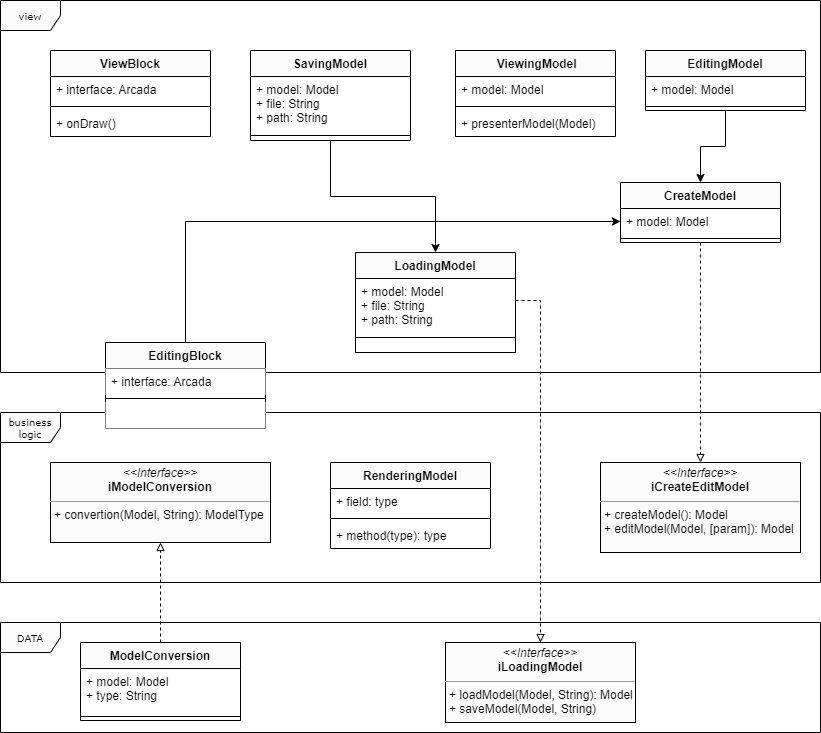

The diagram above was exported from draw.io. Its source (the exported page's mxGraphModel, read from the mxfile embedded in the PNG):
<mxGraphModel dx="1002" dy="577" grid="1" gridSize="10" guides="1" tooltips="1" connect="1" arrows="1" fold="1" page="1" pageScale="1" pageWidth="850" pageHeight="1100" background="none" math="0" shadow="0">
  <root>
    <mxCell id="0" />
    <mxCell id="1" parent="0" />
    <mxCell id="17acba5748e5396b-1" value="view" style="shape=umlFrame;whiteSpace=wrap;html=1;rounded=0;shadow=0;comic=0;labelBackgroundColor=none;strokeWidth=1;fontFamily=Verdana;fontSize=10;align=center;" parent="1" vertex="1">
      <mxGeometry x="15" y="18" width="820" height="372" as="geometry" />
    </mxCell>
    <mxCell id="6IIC1Kjg9DmyEaJyjJE3-1" value="business logic" style="shape=umlFrame;whiteSpace=wrap;html=1;rounded=0;shadow=0;comic=0;labelBackgroundColor=none;strokeWidth=1;fontFamily=Verdana;fontSize=10;align=center;" vertex="1" parent="1">
      <mxGeometry x="15" y="430" width="820" height="170" as="geometry" />
    </mxCell>
    <mxCell id="5d2195bd80daf111-18" value="&lt;p style=&quot;margin:0px;margin-top:4px;text-align:center;&quot;&gt;&lt;i&gt;&amp;lt;&amp;lt;Interface&amp;gt;&amp;gt;&lt;/i&gt;&lt;br&gt;&lt;b&gt;iCreateEditModel&lt;/b&gt;&lt;/p&gt;&lt;hr size=&quot;1&quot;&gt;&lt;p style=&quot;margin:0px;margin-left:4px;&quot;&gt;+ createModel(): Model&lt;br&gt;+ editModel(Model, [param]): Model&lt;/p&gt;" style="verticalAlign=top;align=left;overflow=fill;fontSize=12;fontFamily=Helvetica;html=1;rounded=0;shadow=0;comic=0;labelBackgroundColor=none;strokeWidth=1" parent="1" vertex="1">
      <mxGeometry x="615" y="480" width="200" height="90" as="geometry" />
    </mxCell>
    <mxCell id="6IIC1Kjg9DmyEaJyjJE3-2" value="DATA" style="shape=umlFrame;whiteSpace=wrap;html=1;rounded=0;shadow=0;comic=0;labelBackgroundColor=none;strokeWidth=1;fontFamily=Verdana;fontSize=10;align=center;" vertex="1" parent="1">
      <mxGeometry x="15" y="640" width="820" height="110" as="geometry" />
    </mxCell>
    <mxCell id="6IIC1Kjg9DmyEaJyjJE3-25" value="ViewBlock" style="swimlane;fontStyle=1;align=center;verticalAlign=top;childLayout=stackLayout;horizontal=1;startSize=26;horizontalStack=0;resizeParent=1;resizeParentMax=0;resizeLast=0;collapsible=1;marginBottom=0;" vertex="1" parent="1">
      <mxGeometry x="65" y="68" width="160" height="86" as="geometry" />
    </mxCell>
    <mxCell id="6IIC1Kjg9DmyEaJyjJE3-26" value="+ interface: Arcada" style="text;strokeColor=none;fillColor=none;align=left;verticalAlign=top;spacingLeft=4;spacingRight=4;overflow=hidden;rotatable=0;points=[[0,0.5],[1,0.5]];portConstraint=eastwest;" vertex="1" parent="6IIC1Kjg9DmyEaJyjJE3-25">
      <mxGeometry y="26" width="160" height="26" as="geometry" />
    </mxCell>
    <mxCell id="6IIC1Kjg9DmyEaJyjJE3-27" value="" style="line;strokeWidth=1;fillColor=none;align=left;verticalAlign=middle;spacingTop=-1;spacingLeft=3;spacingRight=3;rotatable=0;labelPosition=right;points=[];portConstraint=eastwest;strokeColor=inherit;" vertex="1" parent="6IIC1Kjg9DmyEaJyjJE3-25">
      <mxGeometry y="52" width="160" height="8" as="geometry" />
    </mxCell>
    <mxCell id="6IIC1Kjg9DmyEaJyjJE3-28" value="+ onDraw()" style="text;strokeColor=none;fillColor=none;align=left;verticalAlign=top;spacingLeft=4;spacingRight=4;overflow=hidden;rotatable=0;points=[[0,0.5],[1,0.5]];portConstraint=eastwest;" vertex="1" parent="6IIC1Kjg9DmyEaJyjJE3-25">
      <mxGeometry y="60" width="160" height="26" as="geometry" />
    </mxCell>
    <mxCell id="6IIC1Kjg9DmyEaJyjJE3-63" style="edgeStyle=orthogonalEdgeStyle;rounded=0;orthogonalLoop=1;jettySize=auto;html=1;entryX=0.5;entryY=0;entryDx=0;entryDy=0;endArrow=classic;endFill=1;" edge="1" parent="1" source="6IIC1Kjg9DmyEaJyjJE3-29" target="6IIC1Kjg9DmyEaJyjJE3-45">
      <mxGeometry relative="1" as="geometry" />
    </mxCell>
    <mxCell id="6IIC1Kjg9DmyEaJyjJE3-29" value="SavingModel" style="swimlane;fontStyle=1;align=center;verticalAlign=top;childLayout=stackLayout;horizontal=1;startSize=26;horizontalStack=0;resizeParent=1;resizeParentMax=0;resizeLast=0;collapsible=1;marginBottom=0;" vertex="1" parent="1">
      <mxGeometry x="265" y="68" width="160" height="90" as="geometry" />
    </mxCell>
    <mxCell id="6IIC1Kjg9DmyEaJyjJE3-30" value="+ model: Model&#10;+ file: String&#10;+ path: String" style="text;strokeColor=none;fillColor=none;align=left;verticalAlign=top;spacingLeft=4;spacingRight=4;overflow=hidden;rotatable=0;points=[[0,0.5],[1,0.5]];portConstraint=eastwest;" vertex="1" parent="6IIC1Kjg9DmyEaJyjJE3-29">
      <mxGeometry y="26" width="160" height="54" as="geometry" />
    </mxCell>
    <mxCell id="6IIC1Kjg9DmyEaJyjJE3-31" value="" style="line;strokeWidth=1;fillColor=none;align=left;verticalAlign=middle;spacingTop=-1;spacingLeft=3;spacingRight=3;rotatable=0;labelPosition=right;points=[];portConstraint=eastwest;strokeColor=inherit;" vertex="1" parent="6IIC1Kjg9DmyEaJyjJE3-29">
      <mxGeometry y="80" width="160" height="10" as="geometry" />
    </mxCell>
    <mxCell id="6IIC1Kjg9DmyEaJyjJE3-75" style="edgeStyle=orthogonalEdgeStyle;rounded=0;orthogonalLoop=1;jettySize=auto;html=1;exitX=0.5;exitY=1;exitDx=0;exitDy=0;entryX=0.5;entryY=0;entryDx=0;entryDy=0;endArrow=classic;endFill=1;" edge="1" parent="1" source="6IIC1Kjg9DmyEaJyjJE3-33" target="6IIC1Kjg9DmyEaJyjJE3-41">
      <mxGeometry relative="1" as="geometry" />
    </mxCell>
    <mxCell id="6IIC1Kjg9DmyEaJyjJE3-33" value="EditingModel" style="swimlane;fontStyle=1;align=center;verticalAlign=top;childLayout=stackLayout;horizontal=1;startSize=26;horizontalStack=0;resizeParent=1;resizeParentMax=0;resizeLast=0;collapsible=1;marginBottom=0;" vertex="1" parent="1">
      <mxGeometry x="660" y="68" width="160" height="60" as="geometry" />
    </mxCell>
    <mxCell id="6IIC1Kjg9DmyEaJyjJE3-34" value="+ model: Model" style="text;strokeColor=none;fillColor=none;align=left;verticalAlign=top;spacingLeft=4;spacingRight=4;overflow=hidden;rotatable=0;points=[[0,0.5],[1,0.5]];portConstraint=eastwest;" vertex="1" parent="6IIC1Kjg9DmyEaJyjJE3-33">
      <mxGeometry y="26" width="160" height="26" as="geometry" />
    </mxCell>
    <mxCell id="6IIC1Kjg9DmyEaJyjJE3-35" value="" style="line;strokeWidth=1;fillColor=none;align=left;verticalAlign=middle;spacingTop=-1;spacingLeft=3;spacingRight=3;rotatable=0;labelPosition=right;points=[];portConstraint=eastwest;strokeColor=inherit;" vertex="1" parent="6IIC1Kjg9DmyEaJyjJE3-33">
      <mxGeometry y="52" width="160" height="8" as="geometry" />
    </mxCell>
    <mxCell id="6IIC1Kjg9DmyEaJyjJE3-37" value=" ViewingModel" style="swimlane;fontStyle=1;align=center;verticalAlign=top;childLayout=stackLayout;horizontal=1;startSize=26;horizontalStack=0;resizeParent=1;resizeParentMax=0;resizeLast=0;collapsible=1;marginBottom=0;" vertex="1" parent="1">
      <mxGeometry x="470" y="68" width="160" height="86" as="geometry" />
    </mxCell>
    <mxCell id="6IIC1Kjg9DmyEaJyjJE3-38" value="+ model: Model" style="text;strokeColor=none;fillColor=none;align=left;verticalAlign=top;spacingLeft=4;spacingRight=4;overflow=hidden;rotatable=0;points=[[0,0.5],[1,0.5]];portConstraint=eastwest;" vertex="1" parent="6IIC1Kjg9DmyEaJyjJE3-37">
      <mxGeometry y="26" width="160" height="26" as="geometry" />
    </mxCell>
    <mxCell id="6IIC1Kjg9DmyEaJyjJE3-39" value="" style="line;strokeWidth=1;fillColor=none;align=left;verticalAlign=middle;spacingTop=-1;spacingLeft=3;spacingRight=3;rotatable=0;labelPosition=right;points=[];portConstraint=eastwest;strokeColor=inherit;" vertex="1" parent="6IIC1Kjg9DmyEaJyjJE3-37">
      <mxGeometry y="52" width="160" height="8" as="geometry" />
    </mxCell>
    <mxCell id="6IIC1Kjg9DmyEaJyjJE3-40" value="+ presenterModel(Model)" style="text;strokeColor=none;fillColor=none;align=left;verticalAlign=top;spacingLeft=4;spacingRight=4;overflow=hidden;rotatable=0;points=[[0,0.5],[1,0.5]];portConstraint=eastwest;" vertex="1" parent="6IIC1Kjg9DmyEaJyjJE3-37">
      <mxGeometry y="60" width="160" height="26" as="geometry" />
    </mxCell>
    <mxCell id="6IIC1Kjg9DmyEaJyjJE3-49" style="edgeStyle=orthogonalEdgeStyle;rounded=0;orthogonalLoop=1;jettySize=auto;html=1;dashed=1;endArrow=block;endFill=0;" edge="1" parent="1" source="6IIC1Kjg9DmyEaJyjJE3-41" target="5d2195bd80daf111-18">
      <mxGeometry relative="1" as="geometry" />
    </mxCell>
    <mxCell id="6IIC1Kjg9DmyEaJyjJE3-41" value="CreateModel" style="swimlane;fontStyle=1;align=center;verticalAlign=top;childLayout=stackLayout;horizontal=1;startSize=26;horizontalStack=0;resizeParent=1;resizeParentMax=0;resizeLast=0;collapsible=1;marginBottom=0;" vertex="1" parent="1">
      <mxGeometry x="635" y="200" width="160" height="60" as="geometry" />
    </mxCell>
    <mxCell id="6IIC1Kjg9DmyEaJyjJE3-42" value="+ model: Model" style="text;strokeColor=none;fillColor=none;align=left;verticalAlign=top;spacingLeft=4;spacingRight=4;overflow=hidden;rotatable=0;points=[[0,0.5],[1,0.5]];portConstraint=eastwest;" vertex="1" parent="6IIC1Kjg9DmyEaJyjJE3-41">
      <mxGeometry y="26" width="160" height="26" as="geometry" />
    </mxCell>
    <mxCell id="6IIC1Kjg9DmyEaJyjJE3-43" value="" style="line;strokeWidth=1;fillColor=none;align=left;verticalAlign=middle;spacingTop=-1;spacingLeft=3;spacingRight=3;rotatable=0;labelPosition=right;points=[];portConstraint=eastwest;strokeColor=inherit;" vertex="1" parent="6IIC1Kjg9DmyEaJyjJE3-41">
      <mxGeometry y="52" width="160" height="8" as="geometry" />
    </mxCell>
    <mxCell id="6IIC1Kjg9DmyEaJyjJE3-45" value="LoadingModel" style="swimlane;fontStyle=1;align=center;verticalAlign=top;childLayout=stackLayout;horizontal=1;startSize=26;horizontalStack=0;resizeParent=1;resizeParentMax=0;resizeLast=0;collapsible=1;marginBottom=0;" vertex="1" parent="1">
      <mxGeometry x="370" y="270" width="160" height="100" as="geometry" />
    </mxCell>
    <mxCell id="6IIC1Kjg9DmyEaJyjJE3-46" value="+ model: Model&#10;+ file: String&#10;+ path: String" style="text;strokeColor=none;fillColor=none;align=left;verticalAlign=top;spacingLeft=4;spacingRight=4;overflow=hidden;rotatable=0;points=[[0,0.5],[1,0.5]];portConstraint=eastwest;" vertex="1" parent="6IIC1Kjg9DmyEaJyjJE3-45">
      <mxGeometry y="26" width="160" height="44" as="geometry" />
    </mxCell>
    <mxCell id="6IIC1Kjg9DmyEaJyjJE3-47" value="" style="line;strokeWidth=1;fillColor=none;align=left;verticalAlign=middle;spacingTop=-1;spacingLeft=3;spacingRight=3;rotatable=0;labelPosition=right;points=[];portConstraint=eastwest;strokeColor=inherit;" vertex="1" parent="6IIC1Kjg9DmyEaJyjJE3-45">
      <mxGeometry y="70" width="160" height="30" as="geometry" />
    </mxCell>
    <mxCell id="6IIC1Kjg9DmyEaJyjJE3-50" value="RenderingModel" style="swimlane;fontStyle=1;align=center;verticalAlign=top;childLayout=stackLayout;horizontal=1;startSize=26;horizontalStack=0;resizeParent=1;resizeParentMax=0;resizeLast=0;collapsible=1;marginBottom=0;" vertex="1" parent="1">
      <mxGeometry x="345" y="480" width="160" height="86" as="geometry" />
    </mxCell>
    <mxCell id="6IIC1Kjg9DmyEaJyjJE3-51" value="+ field: type" style="text;strokeColor=none;fillColor=none;align=left;verticalAlign=top;spacingLeft=4;spacingRight=4;overflow=hidden;rotatable=0;points=[[0,0.5],[1,0.5]];portConstraint=eastwest;" vertex="1" parent="6IIC1Kjg9DmyEaJyjJE3-50">
      <mxGeometry y="26" width="160" height="26" as="geometry" />
    </mxCell>
    <mxCell id="6IIC1Kjg9DmyEaJyjJE3-52" value="" style="line;strokeWidth=1;fillColor=none;align=left;verticalAlign=middle;spacingTop=-1;spacingLeft=3;spacingRight=3;rotatable=0;labelPosition=right;points=[];portConstraint=eastwest;strokeColor=inherit;" vertex="1" parent="6IIC1Kjg9DmyEaJyjJE3-50">
      <mxGeometry y="52" width="160" height="8" as="geometry" />
    </mxCell>
    <mxCell id="6IIC1Kjg9DmyEaJyjJE3-53" value="+ method(type): type" style="text;strokeColor=none;fillColor=none;align=left;verticalAlign=top;spacingLeft=4;spacingRight=4;overflow=hidden;rotatable=0;points=[[0,0.5],[1,0.5]];portConstraint=eastwest;" vertex="1" parent="6IIC1Kjg9DmyEaJyjJE3-50">
      <mxGeometry y="60" width="160" height="26" as="geometry" />
    </mxCell>
    <mxCell id="6IIC1Kjg9DmyEaJyjJE3-54" value="&lt;p style=&quot;margin:0px;margin-top:4px;text-align:center;&quot;&gt;&lt;i&gt;&amp;lt;&amp;lt;Interface&amp;gt;&amp;gt;&lt;/i&gt;&lt;br&gt;&lt;b&gt;iModelConversion&lt;/b&gt;&lt;br&gt;&lt;/p&gt;&lt;hr size=&quot;1&quot;&gt;&lt;p style=&quot;margin:0px;margin-left:4px;&quot;&gt;&lt;/p&gt;&lt;p style=&quot;margin:0px;margin-left:4px;&quot;&gt;+ convertion(Model, String): ModelType&lt;br&gt;&lt;br&gt;&lt;/p&gt;" style="verticalAlign=top;align=left;overflow=fill;fontSize=12;fontFamily=Helvetica;html=1;rounded=0;shadow=0;comic=0;labelBackgroundColor=none;strokeWidth=1" vertex="1" parent="1">
      <mxGeometry x="65" y="480" width="220" height="80" as="geometry" />
    </mxCell>
    <mxCell id="6IIC1Kjg9DmyEaJyjJE3-65" style="edgeStyle=orthogonalEdgeStyle;rounded=0;orthogonalLoop=1;jettySize=auto;html=1;exitX=0.5;exitY=0;exitDx=0;exitDy=0;entryX=0.5;entryY=1;entryDx=0;entryDy=0;endArrow=block;endFill=0;dashed=1;" edge="1" parent="1" source="6IIC1Kjg9DmyEaJyjJE3-56" target="6IIC1Kjg9DmyEaJyjJE3-54">
      <mxGeometry relative="1" as="geometry" />
    </mxCell>
    <mxCell id="6IIC1Kjg9DmyEaJyjJE3-56" value="ModelConversion" style="swimlane;fontStyle=1;align=center;verticalAlign=top;childLayout=stackLayout;horizontal=1;startSize=26;horizontalStack=0;resizeParent=1;resizeParentMax=0;resizeLast=0;collapsible=1;marginBottom=0;" vertex="1" parent="1">
      <mxGeometry x="95" y="660" width="160" height="78" as="geometry" />
    </mxCell>
    <mxCell id="6IIC1Kjg9DmyEaJyjJE3-57" value="+ model: Model&#10;+ type: String" style="text;strokeColor=none;fillColor=none;align=left;verticalAlign=top;spacingLeft=4;spacingRight=4;overflow=hidden;rotatable=0;points=[[0,0.5],[1,0.5]];portConstraint=eastwest;" vertex="1" parent="6IIC1Kjg9DmyEaJyjJE3-56">
      <mxGeometry y="26" width="160" height="44" as="geometry" />
    </mxCell>
    <mxCell id="6IIC1Kjg9DmyEaJyjJE3-58" value="" style="line;strokeWidth=1;fillColor=none;align=left;verticalAlign=middle;spacingTop=-1;spacingLeft=3;spacingRight=3;rotatable=0;labelPosition=right;points=[];portConstraint=eastwest;strokeColor=inherit;" vertex="1" parent="6IIC1Kjg9DmyEaJyjJE3-56">
      <mxGeometry y="70" width="160" height="8" as="geometry" />
    </mxCell>
    <mxCell id="6IIC1Kjg9DmyEaJyjJE3-60" value="&lt;p style=&quot;margin:0px;margin-top:4px;text-align:center;&quot;&gt;&lt;i&gt;&amp;lt;&amp;lt;Interface&amp;gt;&amp;gt;&lt;/i&gt;&lt;br&gt;&lt;b&gt;iLoadingModel&lt;/b&gt;&lt;/p&gt;&lt;hr size=&quot;1&quot;&gt;&lt;p style=&quot;margin:0px;margin-left:4px;&quot;&gt;+ loadModel(Model, String): Model&lt;br&gt;+ saveModel(Model, String)&lt;/p&gt;" style="verticalAlign=top;align=left;overflow=fill;fontSize=12;fontFamily=Helvetica;html=1;rounded=0;shadow=0;comic=0;labelBackgroundColor=none;strokeWidth=1" vertex="1" parent="1">
      <mxGeometry x="460" y="660" width="190" height="80" as="geometry" />
    </mxCell>
    <mxCell id="6IIC1Kjg9DmyEaJyjJE3-62" style="edgeStyle=orthogonalEdgeStyle;rounded=0;orthogonalLoop=1;jettySize=auto;html=1;exitX=1;exitY=0.5;exitDx=0;exitDy=0;dashed=1;endArrow=block;endFill=0;" edge="1" parent="1" source="6IIC1Kjg9DmyEaJyjJE3-46" target="6IIC1Kjg9DmyEaJyjJE3-60">
      <mxGeometry relative="1" as="geometry" />
    </mxCell>
    <mxCell id="6IIC1Kjg9DmyEaJyjJE3-73" style="edgeStyle=orthogonalEdgeStyle;rounded=0;orthogonalLoop=1;jettySize=auto;html=1;entryX=0;entryY=0.5;entryDx=0;entryDy=0;endArrow=classic;endFill=1;" edge="1" parent="1" source="6IIC1Kjg9DmyEaJyjJE3-66" target="6IIC1Kjg9DmyEaJyjJE3-42">
      <mxGeometry relative="1" as="geometry" />
    </mxCell>
    <mxCell id="6IIC1Kjg9DmyEaJyjJE3-66" value="EditingBlock" style="swimlane;fontStyle=1;align=center;verticalAlign=top;childLayout=stackLayout;horizontal=1;startSize=26;horizontalStack=0;resizeParent=1;resizeParentMax=0;resizeLast=0;collapsible=1;marginBottom=0;" vertex="1" parent="1">
      <mxGeometry x="120" y="360" width="160" height="86" as="geometry" />
    </mxCell>
    <mxCell id="6IIC1Kjg9DmyEaJyjJE3-67" value="+ interface: Arcada" style="text;strokeColor=none;fillColor=default;align=left;verticalAlign=top;spacingLeft=4;spacingRight=4;overflow=hidden;rotatable=0;points=[[0,0.5],[1,0.5]];portConstraint=eastwest;" vertex="1" parent="6IIC1Kjg9DmyEaJyjJE3-66">
      <mxGeometry y="26" width="160" height="26" as="geometry" />
    </mxCell>
    <mxCell id="6IIC1Kjg9DmyEaJyjJE3-68" value="" style="line;strokeWidth=1;fillColor=none;align=left;verticalAlign=middle;spacingTop=-1;spacingLeft=3;spacingRight=3;rotatable=0;labelPosition=right;points=[];portConstraint=eastwest;strokeColor=inherit;" vertex="1" parent="6IIC1Kjg9DmyEaJyjJE3-66">
      <mxGeometry y="52" width="160" height="8" as="geometry" />
    </mxCell>
    <mxCell id="6IIC1Kjg9DmyEaJyjJE3-69" value="" style="text;align=left;verticalAlign=top;spacingLeft=4;spacingRight=4;overflow=hidden;rotatable=0;points=[[0,0.5],[1,0.5]];portConstraint=eastwest;fillColor=default;" vertex="1" parent="6IIC1Kjg9DmyEaJyjJE3-66">
      <mxGeometry y="60" width="160" height="26" as="geometry" />
    </mxCell>
    <mxCell id="6IIC1Kjg9DmyEaJyjJE3-72" style="edgeStyle=orthogonalEdgeStyle;rounded=0;orthogonalLoop=1;jettySize=auto;html=1;exitX=1;exitY=0.5;exitDx=0;exitDy=0;endArrow=classic;endFill=1;" edge="1" parent="6IIC1Kjg9DmyEaJyjJE3-66" source="6IIC1Kjg9DmyEaJyjJE3-67" target="6IIC1Kjg9DmyEaJyjJE3-67">
      <mxGeometry relative="1" as="geometry" />
    </mxCell>
  </root>
</mxGraphModel>